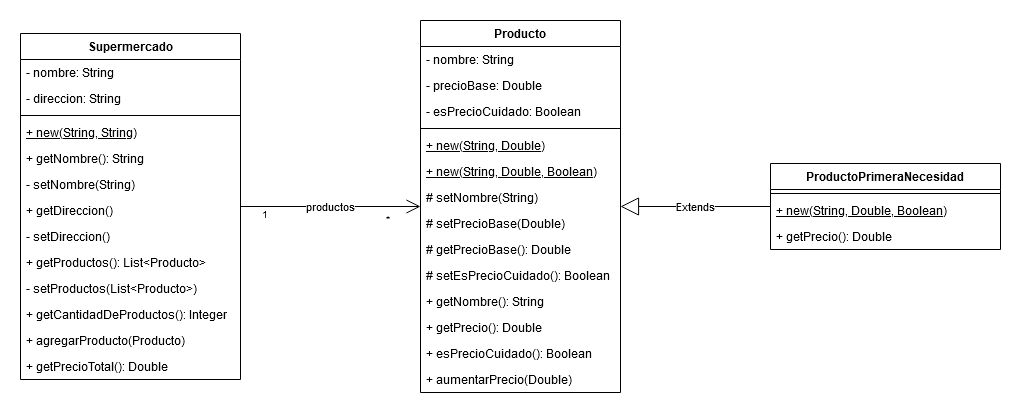

The diagram above was exported from draw.io. Its source (the exported page's mxGraphModel, read from the mxfile embedded in the PNG):
<mxGraphModel dx="1422" dy="763" grid="1" gridSize="10" guides="1" tooltips="1" connect="1" arrows="1" fold="1" page="1" pageScale="1" pageWidth="1169" pageHeight="827" math="0" shadow="0">
  <root>
    <mxCell id="WIyWlLk6GJQsqaUBKTNV-0" />
    <mxCell id="WIyWlLk6GJQsqaUBKTNV-1" parent="WIyWlLk6GJQsqaUBKTNV-0" />
    <mxCell id="dQJuzKkEgSScJuOymHYr-20" value="productos" style="endArrow=open;html=1;endSize=12;startArrow=none;startSize=14;startFill=0;edgeStyle=orthogonalEdgeStyle;rounded=0;elbow=vertical;" parent="WIyWlLk6GJQsqaUBKTNV-1" source="dQJuzKkEgSScJuOymHYr-0" target="dQJuzKkEgSScJuOymHYr-8" edge="1">
      <mxGeometry relative="1" as="geometry">
        <mxPoint x="290" y="140" as="sourcePoint" />
        <mxPoint x="350" y="340" as="targetPoint" />
        <Array as="points" />
      </mxGeometry>
    </mxCell>
    <mxCell id="dQJuzKkEgSScJuOymHYr-21" value="1" style="resizable=0;html=1;align=left;verticalAlign=top;labelBackgroundColor=#ffffff;fontSize=10;" parent="dQJuzKkEgSScJuOymHYr-20" connectable="0" vertex="1">
      <mxGeometry x="-1" relative="1" as="geometry">
        <mxPoint x="20" y="-5" as="offset" />
      </mxGeometry>
    </mxCell>
    <mxCell id="dQJuzKkEgSScJuOymHYr-22" value="*" style="resizable=0;html=1;align=right;verticalAlign=top;labelBackgroundColor=#ffffff;fontSize=10;" parent="dQJuzKkEgSScJuOymHYr-20" connectable="0" vertex="1">
      <mxGeometry x="1" relative="1" as="geometry">
        <mxPoint x="-30" as="offset" />
      </mxGeometry>
    </mxCell>
    <mxCell id="dQJuzKkEgSScJuOymHYr-8" value="Producto" style="swimlane;fontStyle=1;align=center;verticalAlign=top;childLayout=stackLayout;horizontal=1;startSize=26;horizontalStack=0;resizeParent=1;resizeParentMax=0;resizeLast=0;collapsible=1;marginBottom=0;" parent="WIyWlLk6GJQsqaUBKTNV-1" vertex="1">
      <mxGeometry x="440" y="40" width="200" height="372" as="geometry" />
    </mxCell>
    <mxCell id="dQJuzKkEgSScJuOymHYr-9" value="- nombre: String" style="text;strokeColor=none;fillColor=none;align=left;verticalAlign=top;spacingLeft=4;spacingRight=4;overflow=hidden;rotatable=0;points=[[0,0.5],[1,0.5]];portConstraint=eastwest;" parent="dQJuzKkEgSScJuOymHYr-8" vertex="1">
      <mxGeometry y="26" width="200" height="26" as="geometry" />
    </mxCell>
    <mxCell id="dQJuzKkEgSScJuOymHYr-17" value="- precioBase: Double" style="text;strokeColor=none;fillColor=none;align=left;verticalAlign=top;spacingLeft=4;spacingRight=4;overflow=hidden;rotatable=0;points=[[0,0.5],[1,0.5]];portConstraint=eastwest;" parent="dQJuzKkEgSScJuOymHYr-8" vertex="1">
      <mxGeometry y="52" width="200" height="26" as="geometry" />
    </mxCell>
    <mxCell id="dQJuzKkEgSScJuOymHYr-18" value="- esPrecioCuidado: Boolean" style="text;strokeColor=none;fillColor=none;align=left;verticalAlign=top;spacingLeft=4;spacingRight=4;overflow=hidden;rotatable=0;points=[[0,0.5],[1,0.5]];portConstraint=eastwest;" parent="dQJuzKkEgSScJuOymHYr-8" vertex="1">
      <mxGeometry y="78" width="200" height="26" as="geometry" />
    </mxCell>
    <mxCell id="dQJuzKkEgSScJuOymHYr-10" value="" style="line;strokeWidth=1;fillColor=none;align=left;verticalAlign=middle;spacingTop=-1;spacingLeft=3;spacingRight=3;rotatable=0;labelPosition=right;points=[];portConstraint=eastwest;" parent="dQJuzKkEgSScJuOymHYr-8" vertex="1">
      <mxGeometry y="104" width="200" height="8" as="geometry" />
    </mxCell>
    <mxCell id="dQJuzKkEgSScJuOymHYr-11" value="+ new(String, Double)" style="text;strokeColor=none;fillColor=none;align=left;verticalAlign=top;spacingLeft=4;spacingRight=4;overflow=hidden;rotatable=0;points=[[0,0.5],[1,0.5]];portConstraint=eastwest;fontStyle=4" parent="dQJuzKkEgSScJuOymHYr-8" vertex="1">
      <mxGeometry y="112" width="200" height="26" as="geometry" />
    </mxCell>
    <mxCell id="dQJuzKkEgSScJuOymHYr-13" value="+ new(String, Double, Boolean)" style="text;strokeColor=none;fillColor=none;align=left;verticalAlign=top;spacingLeft=4;spacingRight=4;overflow=hidden;rotatable=0;points=[[0,0.5],[1,0.5]];portConstraint=eastwest;fontStyle=4" parent="dQJuzKkEgSScJuOymHYr-8" vertex="1">
      <mxGeometry y="138" width="200" height="26" as="geometry" />
    </mxCell>
    <mxCell id="dQJuzKkEgSScJuOymHYr-35" value="# setNombre(String)" style="text;strokeColor=none;fillColor=none;align=left;verticalAlign=top;spacingLeft=4;spacingRight=4;overflow=hidden;rotatable=0;points=[[0,0.5],[1,0.5]];portConstraint=eastwest;fontStyle=0" parent="dQJuzKkEgSScJuOymHYr-8" vertex="1">
      <mxGeometry y="164" width="200" height="26" as="geometry" />
    </mxCell>
    <mxCell id="dQJuzKkEgSScJuOymHYr-36" value="# setPrecioBase(Double)" style="text;strokeColor=none;fillColor=none;align=left;verticalAlign=top;spacingLeft=4;spacingRight=4;overflow=hidden;rotatable=0;points=[[0,0.5],[1,0.5]];portConstraint=eastwest;fontStyle=0" parent="dQJuzKkEgSScJuOymHYr-8" vertex="1">
      <mxGeometry y="190" width="200" height="26" as="geometry" />
    </mxCell>
    <mxCell id="dQJuzKkEgSScJuOymHYr-37" value="# getPrecioBase(): Double" style="text;strokeColor=none;fillColor=none;align=left;verticalAlign=top;spacingLeft=4;spacingRight=4;overflow=hidden;rotatable=0;points=[[0,0.5],[1,0.5]];portConstraint=eastwest;fontStyle=0" parent="dQJuzKkEgSScJuOymHYr-8" vertex="1">
      <mxGeometry y="216" width="200" height="26" as="geometry" />
    </mxCell>
    <mxCell id="dQJuzKkEgSScJuOymHYr-38" value="# setEsPrecioCuidado(): Boolean" style="text;strokeColor=none;fillColor=none;align=left;verticalAlign=top;spacingLeft=4;spacingRight=4;overflow=hidden;rotatable=0;points=[[0,0.5],[1,0.5]];portConstraint=eastwest;fontStyle=0" parent="dQJuzKkEgSScJuOymHYr-8" vertex="1">
      <mxGeometry y="242" width="200" height="26" as="geometry" />
    </mxCell>
    <mxCell id="dQJuzKkEgSScJuOymHYr-14" value="+ getNombre(): String" style="text;strokeColor=none;fillColor=none;align=left;verticalAlign=top;spacingLeft=4;spacingRight=4;overflow=hidden;rotatable=0;points=[[0,0.5],[1,0.5]];portConstraint=eastwest;fontStyle=0" parent="dQJuzKkEgSScJuOymHYr-8" vertex="1">
      <mxGeometry y="268" width="200" height="26" as="geometry" />
    </mxCell>
    <mxCell id="dQJuzKkEgSScJuOymHYr-15" value="+ getPrecio(): Double" style="text;strokeColor=none;fillColor=none;align=left;verticalAlign=top;spacingLeft=4;spacingRight=4;overflow=hidden;rotatable=0;points=[[0,0.5],[1,0.5]];portConstraint=eastwest;fontStyle=0" parent="dQJuzKkEgSScJuOymHYr-8" vertex="1">
      <mxGeometry y="294" width="200" height="26" as="geometry" />
    </mxCell>
    <mxCell id="dQJuzKkEgSScJuOymHYr-16" value="+ esPrecioCuidado(): Boolean" style="text;strokeColor=none;fillColor=none;align=left;verticalAlign=top;spacingLeft=4;spacingRight=4;overflow=hidden;rotatable=0;points=[[0,0.5],[1,0.5]];portConstraint=eastwest;fontStyle=0" parent="dQJuzKkEgSScJuOymHYr-8" vertex="1">
      <mxGeometry y="320" width="200" height="26" as="geometry" />
    </mxCell>
    <mxCell id="dQJuzKkEgSScJuOymHYr-19" value="+ aumentarPrecio(Double)" style="text;strokeColor=none;fillColor=none;align=left;verticalAlign=top;spacingLeft=4;spacingRight=4;overflow=hidden;rotatable=0;points=[[0,0.5],[1,0.5]];portConstraint=eastwest;fontStyle=0" parent="dQJuzKkEgSScJuOymHYr-8" vertex="1">
      <mxGeometry y="346" width="200" height="26" as="geometry" />
    </mxCell>
    <mxCell id="dQJuzKkEgSScJuOymHYr-34" value="Extends" style="endArrow=block;endSize=16;endFill=0;html=1;edgeStyle=orthogonalEdgeStyle;rounded=0;" parent="WIyWlLk6GJQsqaUBKTNV-1" source="dQJuzKkEgSScJuOymHYr-23" target="dQJuzKkEgSScJuOymHYr-8" edge="1">
      <mxGeometry width="160" relative="1" as="geometry">
        <mxPoint x="770" y="250" as="sourcePoint" />
        <mxPoint x="750" y="240" as="targetPoint" />
      </mxGeometry>
    </mxCell>
    <mxCell id="dQJuzKkEgSScJuOymHYr-0" value="Supermercado" style="swimlane;fontStyle=1;align=center;verticalAlign=top;childLayout=stackLayout;horizontal=1;startSize=26;horizontalStack=0;resizeParent=1;resizeParentMax=0;resizeLast=0;collapsible=1;marginBottom=0;" parent="WIyWlLk6GJQsqaUBKTNV-1" vertex="1">
      <mxGeometry x="40" y="53" width="220" height="346" as="geometry" />
    </mxCell>
    <mxCell id="dQJuzKkEgSScJuOymHYr-1" value="- nombre: String" style="text;strokeColor=none;fillColor=none;align=left;verticalAlign=top;spacingLeft=4;spacingRight=4;overflow=hidden;rotatable=0;points=[[0,0.5],[1,0.5]];portConstraint=eastwest;" parent="dQJuzKkEgSScJuOymHYr-0" vertex="1">
      <mxGeometry y="26" width="220" height="26" as="geometry" />
    </mxCell>
    <mxCell id="dQJuzKkEgSScJuOymHYr-7" value="- direccion: String" style="text;strokeColor=none;fillColor=none;align=left;verticalAlign=top;spacingLeft=4;spacingRight=4;overflow=hidden;rotatable=0;points=[[0,0.5],[1,0.5]];portConstraint=eastwest;" parent="dQJuzKkEgSScJuOymHYr-0" vertex="1">
      <mxGeometry y="52" width="220" height="26" as="geometry" />
    </mxCell>
    <mxCell id="dQJuzKkEgSScJuOymHYr-2" value="" style="line;strokeWidth=1;fillColor=none;align=left;verticalAlign=middle;spacingTop=-1;spacingLeft=3;spacingRight=3;rotatable=0;labelPosition=right;points=[];portConstraint=eastwest;" parent="dQJuzKkEgSScJuOymHYr-0" vertex="1">
      <mxGeometry y="78" width="220" height="8" as="geometry" />
    </mxCell>
    <mxCell id="dQJuzKkEgSScJuOymHYr-3" value="+ new(String, String)" style="text;strokeColor=none;fillColor=none;align=left;verticalAlign=top;spacingLeft=4;spacingRight=4;overflow=hidden;rotatable=0;points=[[0,0.5],[1,0.5]];portConstraint=eastwest;fontStyle=4" parent="dQJuzKkEgSScJuOymHYr-0" vertex="1">
      <mxGeometry y="86" width="220" height="26" as="geometry" />
    </mxCell>
    <mxCell id="dQJuzKkEgSScJuOymHYr-12" value="+ getNombre(): String" style="text;strokeColor=none;fillColor=none;align=left;verticalAlign=top;spacingLeft=4;spacingRight=4;overflow=hidden;rotatable=0;points=[[0,0.5],[1,0.5]];portConstraint=eastwest;" parent="dQJuzKkEgSScJuOymHYr-0" vertex="1">
      <mxGeometry y="112" width="220" height="26" as="geometry" />
    </mxCell>
    <mxCell id="dQJuzKkEgSScJuOymHYr-41" value="- setNombre(String)" style="text;strokeColor=none;fillColor=none;align=left;verticalAlign=top;spacingLeft=4;spacingRight=4;overflow=hidden;rotatable=0;points=[[0,0.5],[1,0.5]];portConstraint=eastwest;" parent="dQJuzKkEgSScJuOymHYr-0" vertex="1">
      <mxGeometry y="138" width="220" height="26" as="geometry" />
    </mxCell>
    <mxCell id="dQJuzKkEgSScJuOymHYr-43" value="+ getDireccion()" style="text;strokeColor=none;fillColor=none;align=left;verticalAlign=top;spacingLeft=4;spacingRight=4;overflow=hidden;rotatable=0;points=[[0,0.5],[1,0.5]];portConstraint=eastwest;" parent="dQJuzKkEgSScJuOymHYr-0" vertex="1">
      <mxGeometry y="164" width="220" height="26" as="geometry" />
    </mxCell>
    <mxCell id="dQJuzKkEgSScJuOymHYr-44" value="- setDireccion()" style="text;strokeColor=none;fillColor=none;align=left;verticalAlign=top;spacingLeft=4;spacingRight=4;overflow=hidden;rotatable=0;points=[[0,0.5],[1,0.5]];portConstraint=eastwest;" parent="dQJuzKkEgSScJuOymHYr-0" vertex="1">
      <mxGeometry y="190" width="220" height="26" as="geometry" />
    </mxCell>
    <mxCell id="dQJuzKkEgSScJuOymHYr-45" value="+ getProductos(): List&lt;Producto&gt;" style="text;strokeColor=none;fillColor=none;align=left;verticalAlign=top;spacingLeft=4;spacingRight=4;overflow=hidden;rotatable=0;points=[[0,0.5],[1,0.5]];portConstraint=eastwest;" parent="dQJuzKkEgSScJuOymHYr-0" vertex="1">
      <mxGeometry y="216" width="220" height="26" as="geometry" />
    </mxCell>
    <mxCell id="dQJuzKkEgSScJuOymHYr-46" value="- setProductos(List&lt;Producto&gt;)" style="text;strokeColor=none;fillColor=none;align=left;verticalAlign=top;spacingLeft=4;spacingRight=4;overflow=hidden;rotatable=0;points=[[0,0.5],[1,0.5]];portConstraint=eastwest;" parent="dQJuzKkEgSScJuOymHYr-0" vertex="1">
      <mxGeometry y="242" width="220" height="26" as="geometry" />
    </mxCell>
    <mxCell id="dQJuzKkEgSScJuOymHYr-42" value="+ getCantidadDeProductos(): Integer" style="text;strokeColor=none;fillColor=none;align=left;verticalAlign=top;spacingLeft=4;spacingRight=4;overflow=hidden;rotatable=0;points=[[0,0.5],[1,0.5]];portConstraint=eastwest;" parent="dQJuzKkEgSScJuOymHYr-0" vertex="1">
      <mxGeometry y="268" width="220" height="26" as="geometry" />
    </mxCell>
    <mxCell id="dQJuzKkEgSScJuOymHYr-4" value="+ agregarProducto(Producto)" style="text;strokeColor=none;fillColor=none;align=left;verticalAlign=top;spacingLeft=4;spacingRight=4;overflow=hidden;rotatable=0;points=[[0,0.5],[1,0.5]];portConstraint=eastwest;" parent="dQJuzKkEgSScJuOymHYr-0" vertex="1">
      <mxGeometry y="294" width="220" height="26" as="geometry" />
    </mxCell>
    <mxCell id="dQJuzKkEgSScJuOymHYr-5" value="+ getPrecioTotal(): Double" style="text;strokeColor=none;fillColor=none;align=left;verticalAlign=top;spacingLeft=4;spacingRight=4;overflow=hidden;rotatable=0;points=[[0,0.5],[1,0.5]];portConstraint=eastwest;" parent="dQJuzKkEgSScJuOymHYr-0" vertex="1">
      <mxGeometry y="320" width="220" height="26" as="geometry" />
    </mxCell>
    <mxCell id="dQJuzKkEgSScJuOymHYr-23" value="ProductoPrimeraNecesidad" style="swimlane;fontStyle=1;align=center;verticalAlign=top;childLayout=stackLayout;horizontal=1;startSize=26;horizontalStack=0;resizeParent=1;resizeParentMax=0;resizeLast=0;collapsible=1;marginBottom=0;" parent="WIyWlLk6GJQsqaUBKTNV-1" vertex="1">
      <mxGeometry x="790" y="183" width="230" height="86" as="geometry" />
    </mxCell>
    <mxCell id="dQJuzKkEgSScJuOymHYr-27" value="" style="line;strokeWidth=1;fillColor=none;align=left;verticalAlign=middle;spacingTop=-1;spacingLeft=3;spacingRight=3;rotatable=0;labelPosition=right;points=[];portConstraint=eastwest;" parent="dQJuzKkEgSScJuOymHYr-23" vertex="1">
      <mxGeometry y="26" width="230" height="8" as="geometry" />
    </mxCell>
    <mxCell id="dQJuzKkEgSScJuOymHYr-29" value="+ new(String, Double, Boolean)" style="text;strokeColor=none;fillColor=none;align=left;verticalAlign=top;spacingLeft=4;spacingRight=4;overflow=hidden;rotatable=0;points=[[0,0.5],[1,0.5]];portConstraint=eastwest;fontStyle=4" parent="dQJuzKkEgSScJuOymHYr-23" vertex="1">
      <mxGeometry y="34" width="230" height="26" as="geometry" />
    </mxCell>
    <mxCell id="dQJuzKkEgSScJuOymHYr-48" value="+ getPrecio(): Double" style="text;strokeColor=none;fillColor=none;align=left;verticalAlign=top;spacingLeft=4;spacingRight=4;overflow=hidden;rotatable=0;points=[[0,0.5],[1,0.5]];portConstraint=eastwest;fontStyle=0" parent="dQJuzKkEgSScJuOymHYr-23" vertex="1">
      <mxGeometry y="60" width="230" height="26" as="geometry" />
    </mxCell>
  </root>
</mxGraphModel>